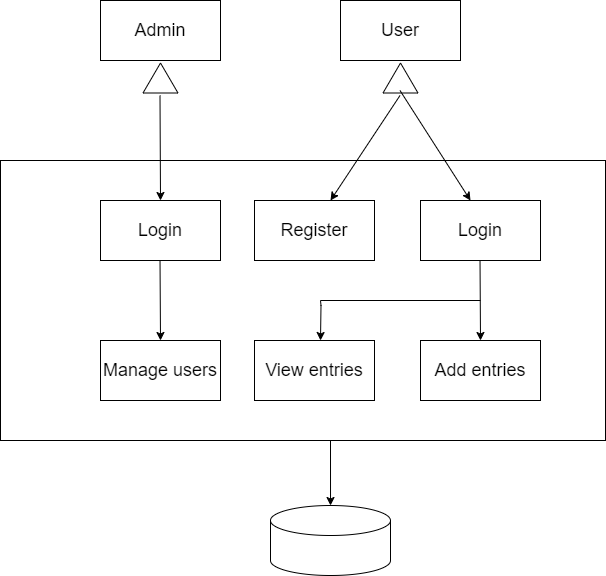

The diagram above was exported from draw.io. Its source (the exported page's mxGraphModel, read from the mxfile embedded in the PNG):
<mxGraphModel dx="1036" dy="614" grid="1" gridSize="10" guides="1" tooltips="1" connect="1" arrows="1" fold="1" page="1" pageScale="1" pageWidth="827" pageHeight="1169" math="0" shadow="0">
  <root>
    <mxCell id="0" />
    <mxCell id="1" parent="0" />
    <mxCell id="pMyyadCGGIzM-rD6LcyJ-21" value="" style="rounded=0;whiteSpace=wrap;html=1;" parent="1" vertex="1">
      <mxGeometry x="100" y="240" width="605" height="280" as="geometry" />
    </mxCell>
    <mxCell id="pMyyadCGGIzM-rD6LcyJ-1" value="&lt;font style=&quot;font-size: 18px;&quot;&gt;Admin&lt;/font&gt;" style="rounded=0;whiteSpace=wrap;html=1;" parent="1" vertex="1">
      <mxGeometry x="200" y="80" width="120" height="60" as="geometry" />
    </mxCell>
    <mxCell id="pMyyadCGGIzM-rD6LcyJ-2" value="&lt;font style=&quot;font-size: 18px;&quot;&gt;User&lt;/font&gt;" style="rounded=0;whiteSpace=wrap;html=1;" parent="1" vertex="1">
      <mxGeometry x="440" y="80" width="120" height="60" as="geometry" />
    </mxCell>
    <mxCell id="pMyyadCGGIzM-rD6LcyJ-4" value="" style="triangle;whiteSpace=wrap;html=1;rotation=-90;" parent="1" vertex="1">
      <mxGeometry x="485" y="140" width="30" height="35" as="geometry" />
    </mxCell>
    <mxCell id="pMyyadCGGIzM-rD6LcyJ-5" value="" style="triangle;whiteSpace=wrap;html=1;rotation=-90;" parent="1" vertex="1">
      <mxGeometry x="245" y="140" width="30" height="35" as="geometry" />
    </mxCell>
    <mxCell id="pMyyadCGGIzM-rD6LcyJ-6" value="" style="endArrow=classic;html=1;rounded=0;" parent="1" edge="1">
      <mxGeometry width="50" height="50" relative="1" as="geometry">
        <mxPoint x="259.5" y="175" as="sourcePoint" />
        <mxPoint x="260" y="280" as="targetPoint" />
      </mxGeometry>
    </mxCell>
    <mxCell id="pMyyadCGGIzM-rD6LcyJ-7" value="" style="endArrow=classic;html=1;rounded=0;" parent="1" edge="1">
      <mxGeometry width="50" height="50" relative="1" as="geometry">
        <mxPoint x="499.5" y="175" as="sourcePoint" />
        <mxPoint x="430" y="280" as="targetPoint" />
      </mxGeometry>
    </mxCell>
    <mxCell id="pMyyadCGGIzM-rD6LcyJ-8" value="" style="endArrow=classic;html=1;rounded=0;" parent="1" edge="1">
      <mxGeometry width="50" height="50" relative="1" as="geometry">
        <mxPoint x="499.5" y="170" as="sourcePoint" />
        <mxPoint x="570" y="280" as="targetPoint" />
      </mxGeometry>
    </mxCell>
    <mxCell id="pMyyadCGGIzM-rD6LcyJ-9" value="&lt;font style=&quot;font-size: 18px;&quot;&gt;Login&lt;/font&gt;" style="rounded=0;whiteSpace=wrap;html=1;" parent="1" vertex="1">
      <mxGeometry x="200" y="280" width="120" height="60" as="geometry" />
    </mxCell>
    <mxCell id="pMyyadCGGIzM-rD6LcyJ-10" value="&lt;font style=&quot;font-size: 18px;&quot;&gt;Register&lt;/font&gt;" style="rounded=0;whiteSpace=wrap;html=1;" parent="1" vertex="1">
      <mxGeometry x="354" y="280" width="120" height="60" as="geometry" />
    </mxCell>
    <mxCell id="pMyyadCGGIzM-rD6LcyJ-11" value="&lt;font style=&quot;font-size: 18px;&quot;&gt;Login&lt;/font&gt;" style="rounded=0;whiteSpace=wrap;html=1;" parent="1" vertex="1">
      <mxGeometry x="520" y="280" width="120" height="60" as="geometry" />
    </mxCell>
    <mxCell id="pMyyadCGGIzM-rD6LcyJ-13" value="" style="endArrow=classic;html=1;rounded=0;" parent="1" edge="1">
      <mxGeometry width="50" height="50" relative="1" as="geometry">
        <mxPoint x="579.52" y="340" as="sourcePoint" />
        <mxPoint x="580" y="420" as="targetPoint" />
      </mxGeometry>
    </mxCell>
    <mxCell id="pMyyadCGGIzM-rD6LcyJ-14" value="&lt;span style=&quot;font-size: 18px;&quot;&gt;Add entries&lt;/span&gt;" style="rounded=0;whiteSpace=wrap;html=1;" parent="1" vertex="1">
      <mxGeometry x="520" y="420" width="120" height="60" as="geometry" />
    </mxCell>
    <mxCell id="pMyyadCGGIzM-rD6LcyJ-15" value="&lt;span style=&quot;font-size: 18px;&quot;&gt;View&lt;/span&gt;&lt;span style=&quot;font-size: 18px; background-color: initial;&quot;&gt;&amp;nbsp;entries&lt;/span&gt;" style="rounded=0;whiteSpace=wrap;html=1;" parent="1" vertex="1">
      <mxGeometry x="354" y="420" width="120" height="60" as="geometry" />
    </mxCell>
    <mxCell id="pMyyadCGGIzM-rD6LcyJ-16" value="" style="endArrow=none;html=1;rounded=0;" parent="1" edge="1">
      <mxGeometry width="50" height="50" relative="1" as="geometry">
        <mxPoint x="420" y="380" as="sourcePoint" />
        <mxPoint x="580" y="380" as="targetPoint" />
      </mxGeometry>
    </mxCell>
    <mxCell id="pMyyadCGGIzM-rD6LcyJ-17" value="" style="endArrow=classic;html=1;rounded=0;" parent="1" edge="1">
      <mxGeometry width="50" height="50" relative="1" as="geometry">
        <mxPoint x="420" y="380" as="sourcePoint" />
        <mxPoint x="420" y="420" as="targetPoint" />
        <Array as="points">
          <mxPoint x="420.5" y="385" />
        </Array>
      </mxGeometry>
    </mxCell>
    <mxCell id="pMyyadCGGIzM-rD6LcyJ-18" value="" style="endArrow=classic;html=1;rounded=0;" parent="1" edge="1">
      <mxGeometry width="50" height="50" relative="1" as="geometry">
        <mxPoint x="259.52" y="340" as="sourcePoint" />
        <mxPoint x="260" y="420" as="targetPoint" />
      </mxGeometry>
    </mxCell>
    <mxCell id="pMyyadCGGIzM-rD6LcyJ-19" value="&lt;span style=&quot;font-size: 18px;&quot;&gt;Manage users&lt;/span&gt;" style="rounded=0;whiteSpace=wrap;html=1;" parent="1" vertex="1">
      <mxGeometry x="200" y="420" width="120" height="60" as="geometry" />
    </mxCell>
    <mxCell id="pMyyadCGGIzM-rD6LcyJ-20" value="" style="shape=cylinder3;whiteSpace=wrap;html=1;boundedLbl=1;backgroundOutline=1;size=15;" parent="1" vertex="1">
      <mxGeometry x="370" y="585" width="120" height="70" as="geometry" />
    </mxCell>
    <mxCell id="pMyyadCGGIzM-rD6LcyJ-22" value="" style="endArrow=classic;html=1;rounded=0;" parent="1" edge="1">
      <mxGeometry width="50" height="50" relative="1" as="geometry">
        <mxPoint x="430" y="520" as="sourcePoint" />
        <mxPoint x="430.02" y="585" as="targetPoint" />
      </mxGeometry>
    </mxCell>
  </root>
</mxGraphModel>